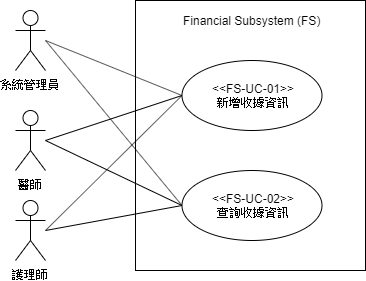

The diagram above was exported from draw.io. Its source (the exported page's mxGraphModel, read from the mxfile embedded in the PNG):
<mxGraphModel dx="1408" dy="699" grid="1" gridSize="10" guides="1" tooltips="1" connect="1" arrows="1" fold="1" page="1" pageScale="1" pageWidth="827" pageHeight="1169" math="0" shadow="0">
  <root>
    <mxCell id="0" />
    <mxCell id="1" parent="0" />
    <mxCell id="NSenkkeXth7qmWTdpcBR-5" value="" style="html=1;" parent="1" vertex="1">
      <mxGeometry x="290" y="250" width="230" height="270" as="geometry" />
    </mxCell>
    <mxCell id="NSenkkeXth7qmWTdpcBR-1" value="系統管理員" style="shape=umlActor;verticalLabelPosition=bottom;labelBackgroundColor=#ffffff;verticalAlign=top;html=1;" parent="1" vertex="1">
      <mxGeometry x="170" y="260" width="30" height="60" as="geometry" />
    </mxCell>
    <mxCell id="NSenkkeXth7qmWTdpcBR-2" value="醫師" style="shape=umlActor;verticalLabelPosition=bottom;labelBackgroundColor=#ffffff;verticalAlign=top;html=1;" parent="1" vertex="1">
      <mxGeometry x="170" y="360" width="30" height="60" as="geometry" />
    </mxCell>
    <mxCell id="NSenkkeXth7qmWTdpcBR-3" value="護理師" style="shape=umlActor;verticalLabelPosition=bottom;labelBackgroundColor=#ffffff;verticalAlign=top;html=1;" parent="1" vertex="1">
      <mxGeometry x="170" y="450" width="30" height="60" as="geometry" />
    </mxCell>
    <mxCell id="NSenkkeXth7qmWTdpcBR-12" style="rounded=0;orthogonalLoop=1;jettySize=auto;html=1;exitX=0;exitY=0.5;exitDx=0;exitDy=0;fontSize=12;endArrow=none;endFill=0;" parent="1" source="NSenkkeXth7qmWTdpcBR-6" edge="1">
      <mxGeometry relative="1" as="geometry">
        <mxPoint x="200" y="290" as="targetPoint" />
      </mxGeometry>
    </mxCell>
    <mxCell id="NSenkkeXth7qmWTdpcBR-16" style="edgeStyle=none;rounded=0;orthogonalLoop=1;jettySize=auto;html=1;exitX=0;exitY=0.5;exitDx=0;exitDy=0;endArrow=none;endFill=0;fontSize=12;" parent="1" source="NSenkkeXth7qmWTdpcBR-6" edge="1">
      <mxGeometry relative="1" as="geometry">
        <mxPoint x="200" y="390" as="targetPoint" />
      </mxGeometry>
    </mxCell>
    <mxCell id="NSenkkeXth7qmWTdpcBR-20" style="edgeStyle=none;rounded=0;orthogonalLoop=1;jettySize=auto;html=1;exitX=0;exitY=0.5;exitDx=0;exitDy=0;endArrow=none;endFill=0;fontSize=12;" parent="1" source="NSenkkeXth7qmWTdpcBR-6" edge="1">
      <mxGeometry relative="1" as="geometry">
        <mxPoint x="200" y="480" as="targetPoint" />
      </mxGeometry>
    </mxCell>
    <mxCell id="NSenkkeXth7qmWTdpcBR-6" value="&lt;div&gt;&amp;lt;&amp;lt;FS-UC-01&amp;gt;&amp;gt;&lt;/div&gt;&lt;div&gt;新增收據資訊&lt;/div&gt;" style="ellipse;whiteSpace=wrap;html=1;" parent="1" vertex="1">
      <mxGeometry x="336.5" y="310" width="140" height="70" as="geometry" />
    </mxCell>
    <mxCell id="NSenkkeXth7qmWTdpcBR-7" value="&lt;p class=&quot;MsoNormal&quot; style=&quot;margin-left: 24pt ; text-indent: -24pt ; font-size: 12px&quot;&gt;&lt;span lang=&quot;EN-US&quot; style=&quot;font-size: 12px&quot;&gt;Financial Subsystem (FS)&lt;/span&gt;&lt;/p&gt;" style="text;html=1;align=center;verticalAlign=middle;resizable=0;points=[];;autosize=1;fontSize=12;" parent="1" vertex="1">
      <mxGeometry x="331.5" y="250" width="150" height="40" as="geometry" />
    </mxCell>
    <mxCell id="NSenkkeXth7qmWTdpcBR-15" style="edgeStyle=none;rounded=0;orthogonalLoop=1;jettySize=auto;html=1;exitX=0;exitY=0.5;exitDx=0;exitDy=0;endArrow=none;endFill=0;fontSize=12;" parent="1" source="NSenkkeXth7qmWTdpcBR-10" edge="1">
      <mxGeometry relative="1" as="geometry">
        <mxPoint x="200" y="290" as="targetPoint" />
      </mxGeometry>
    </mxCell>
    <mxCell id="NSenkkeXth7qmWTdpcBR-19" style="edgeStyle=none;rounded=0;orthogonalLoop=1;jettySize=auto;html=1;exitX=0;exitY=0.5;exitDx=0;exitDy=0;endArrow=none;endFill=0;fontSize=12;" parent="1" source="NSenkkeXth7qmWTdpcBR-10" edge="1">
      <mxGeometry relative="1" as="geometry">
        <mxPoint x="200" y="390" as="targetPoint" />
      </mxGeometry>
    </mxCell>
    <mxCell id="NSenkkeXth7qmWTdpcBR-23" style="edgeStyle=none;rounded=0;orthogonalLoop=1;jettySize=auto;html=1;exitX=0;exitY=0.5;exitDx=0;exitDy=0;endArrow=none;endFill=0;fontSize=12;" parent="1" source="NSenkkeXth7qmWTdpcBR-10" edge="1">
      <mxGeometry relative="1" as="geometry">
        <mxPoint x="200" y="480" as="targetPoint" />
      </mxGeometry>
    </mxCell>
    <mxCell id="NSenkkeXth7qmWTdpcBR-10" value="&lt;div&gt;&amp;lt;&amp;lt;FS-UC-02&amp;gt;&amp;gt;&lt;span&gt;&lt;br&gt;查詢收據資訊&lt;/span&gt;&lt;br&gt;&lt;/div&gt;" style="ellipse;whiteSpace=wrap;html=1;" parent="1" vertex="1">
      <mxGeometry x="336.5" y="420" width="140" height="70" as="geometry" />
    </mxCell>
  </root>
</mxGraphModel>